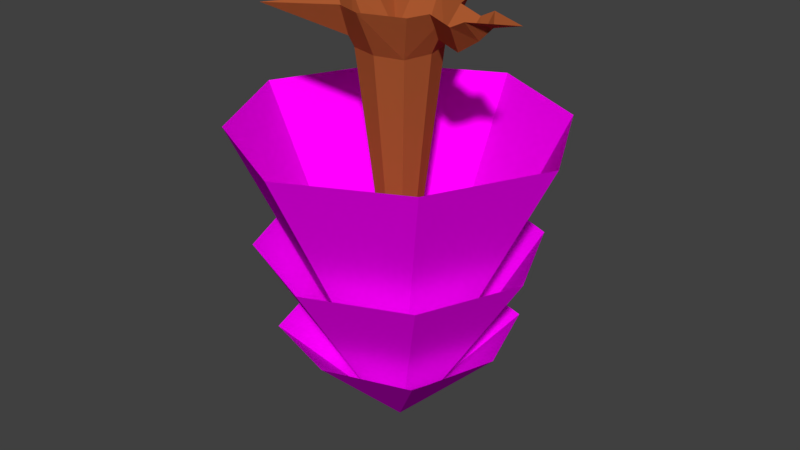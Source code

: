 # Source: tree2.blend  (saved by Blender 2.78.0; exported with 4.5.12 LTS)
import bpy
from mathutils import Matrix  # noqa: F401  (used for matrix-valued properties, if any)

bpy.ops.wm.read_factory_settings(use_empty=True)
scene = bpy.context.scene
scene.name = 'Scene'

# ---- collections
col_collection_1 = bpy.data.collections.new('Collection 1'); scene.collection.children.link(col_collection_1)

# ---- materials (node trees are filled in below, after node groups)
mat_material = bpy.data.materials.new('Material')
mat_material.alpha_threshold = 0.0
mat_material.use_transparent_shadow = False
mat_material.diffuse_color = (0.9955, 0.0, 1.0, 1.0)
mat_material.roughness = 0.5
mat_bark = bpy.data.materials.new('bark')
mat_bark.alpha_threshold = 0.0
mat_bark.use_transparent_shadow = False
mat_bark.diffuse_color = (0.4, 0.1002, 0.03, 1.0)
mat_bark.roughness = 0.5

# ---- material node trees

# ---- world
world_world = bpy.data.worlds.new('World'); scene.world = world_world
world_world.color = (0.05088, 0.05088, 0.05088)
world_world.use_sun_shadow = False
world_world.sun_shadow_jitter_overblur = 0.0
world_world.cycles.sampling_method = 'MANUAL'

# ---- meshes
me_0_003 = bpy.data.meshes.new('0.003')
me_0_003.from_pydata([(0.02164, -0.007427, -56.88), (48.02, 48.01, 7.11), (64.03, 0.01314, 7.11), (48.01, -47.96, 7.11), (0.02162, -64.03, 7.11), (-47.99, -47.98, 7.11), (-63.93, -0.007426, 7.11), (0.02164, 63.94, 7.11), (-48.04, 47.91, 7.11), (56.03, 56.0, 59.09), (0.02164, 79.98, 59.09), (80.05, -0.00743, 59.09), (56.07, -55.99, 59.09), (0.02162, -80.02, 59.09), (-56.0, -55.98, 59.09), (-79.97, -0.007426, 59.09), (-55.99, 56.0, 59.09), (21.01, 21.0, -20.91), (30.02, -0.007429, -20.91), (21.04, -20.98, -20.91), (0.02164, -30.0, -20.91), (-20.99, -20.98, -20.91), (-29.98, -0.007427, -20.91), (0.02164, 29.99, -20.91), (-20.98, 20.99, -20.91), (32.04, 32.01, 31.1), (0.02164, 47.98, 31.1), (0.02164, 96.01, 127.1), (64.02, 64.0, 127.1), (96.03, -0.007431, 127.1), (64.07, -64.01, 127.1), (0.03154, -96.0, 127.1), (-64.01, -63.96, 127.1), (-95.95, -0.007426, 127.1), (-63.97, 64.0, 127.1), (48.03, -0.007429, 31.1), (32.06, -32.0, 31.1), (0.02164, -48.03, 31.1), (-31.93, -31.99, 31.1), (-47.96, -0.007426, 31.1), (-31.99, 32.01, 31.1)], [], [(0, 7, 1), (0, 8, 7), (0, 6, 8), (0, 5, 6), (0, 4, 5), (0, 3, 4), (0, 2, 3), (0, 1, 2), (17, 9, 11, 18), (18, 11, 12, 19), (19, 12, 13, 20), (20, 13, 14, 21), (21, 14, 15, 22), (22, 15, 16, 24), (24, 16, 10, 23), (23, 10, 9, 17), (26, 27, 28, 25), (25, 28, 29, 35), (35, 29, 30, 36), (36, 30, 31, 37), (37, 31, 32, 38), (38, 32, 33, 39), (39, 33, 34, 40), (40, 34, 27, 26)])
_uv = me_0_003.uv_layers.new(name='UVMap')
_uv.uv.foreach_set('vector', [0.5001, 0.5, 0.9998, 0.3185, 0.9998, 0.7333, 0.5001, 0.5, 0.7329, 9.998e-05, 0.9998, 0.3185, 0.5001, 0.5, 0.3188, 0.000272, 0.7329, 9.998e-05, 0.5001, 0.5, 0.0007746, 0.2663, 0.3188, 0.000272, 0.5001, 0.5, 9.998e-05, 0.6815, 0.0007746, 0.2663, 0.5001, 0.5, 0.2669, 0.9994, 9.998e-05, 0.6815, 0.5001, 0.5, 0.6818, 0.9999, 0.2669, 0.9994, 0.5001, 0.5, 0.9998, 0.7333, 0.6818, 0.9999, 0.5399, 0.4017, 0.7022, 0.0004746, 0.9999, 0.2901, 0.6069, 0.4554, 0.6069, 0.4554, 0.9999, 0.2901, 0.9947, 0.7025, 0.6023, 0.5417, 0.6023, 0.5417, 0.9947, 0.7025, 0.7103, 0.9942, 0.5456, 0.603, 0.5456, 0.603, 0.7103, 0.9942, 0.3027, 0.9942, 0.4613, 0.5971, 0.4613, 0.5971, 0.3027, 0.9942, 0.003931, 0.713, 0.3949, 0.5443, 0.3949, 0.5443, 0.003931, 0.713, 9.97e-05, 0.2999, 0.395, 0.4575, 0.395, 0.4575, 9.97e-05, 0.2999, 0.2866, 9.97e-05, 0.4542, 0.3944, 0.4542, 0.3944, 0.2866, 9.97e-05, 0.7022, 0.0004746, 0.5399, 0.4017, 0.6257, 0.5539, 0.9999, 0.719, 0.6927, 0.9987, 0.5427, 0.6121, 0.5427, 0.6121, 0.6927, 0.9987, 0.2778, 0.998, 0.4418, 0.625, 0.4418, 0.625, 0.2778, 0.998, 9.992e-05, 0.6926, 0.3795, 0.5448, 0.3795, 0.5448, 9.992e-05, 0.6926, 0.0008074, 0.2823, 0.3722, 0.4463, 0.3722, 0.4463, 0.0008074, 0.2823, 0.3037, 0.003881, 0.4535, 0.3878, 0.4535, 0.3878, 0.3037, 0.003881, 0.7166, 9.992e-05, 0.5546, 0.375, 0.5546, 0.375, 0.7166, 9.992e-05, 0.9999, 0.3032, 0.6208, 0.4525, 0.6208, 0.4525, 0.9999, 0.3032, 0.9999, 0.719, 0.6257, 0.5539])
me_0_003.materials.append(mat_material)
me_0_003.use_remesh_preserve_volume = False
me_0_003.use_remesh_preserve_attributes = False
me_0_003.use_mirror_vertex_groups = False
me_0_003.update()
me_0 = bpy.data.meshes.new('0')
me_0.from_pydata([(-18.0, -18.0, -18.0), (-48.0, -48.0, 0.0), (-27.0, -15.0, 0.0), (-15.0, -27.0, 0.0), (-16.0, 16.0, -24.0), (-12.0, 28.0, 0.0), (0.0, 32.0, 0.0), (0.0, 20.0, -24.0), (0.0, -32.0, 0.0), (-16.0, -16.0, -24.0), (0.0, -20.0, -24.0), (-32.0, 0.0, 0.0), (-28.0, 12.0, 0.0), (-20.0, 0.0, -24.0), (24.0, -24.0, 0.0), (16.0, -16.0, -24.0), (24.0, 0.0, -16.0), (26.31, -5.695, -8.542), (20.0, 0.0, -24.0), (28.0, -12.0, 0.0), (16.0, 16.0, -24.0), (26.31, 5.695, -8.542), (24.0, 24.0, 0.0), (28.0, 12.0, 0.0), (40.0, -12.0, -4.0), (36.0, 0.0, -20.0), (40.0, 12.0, -4.0), (48.0, -12.0, 0.0), (48.0, 0.0, -12.0), (48.0, 12.0, 0.0), (56.0, 0.0, -4.0), (72.0, 0.0, 0.0), (-28.0, 28.0, -4.0), (-48.0, 48.0, 0.0), (0.0, 0.0, -216.0)], [], [(0, 1, 2), (3, 1, 0), (6, 4, 5), (7, 4, 6), (8, 9, 10), (0, 8, 3), (8, 0, 9), (4, 11, 12), (13, 11, 4), (9, 11, 13), (0, 11, 9), (11, 0, 2), (14, 8, 15), (15, 8, 10), (15, 16, 17), (16, 15, 18), (14, 17, 19), (17, 14, 15), (16, 20, 21), (20, 16, 18), (21, 22, 23), (22, 21, 20), (20, 7, 6), (20, 6, 22), (17, 24, 19), (25, 17, 16), (17, 25, 24), (26, 21, 23), (25, 21, 26), (21, 25, 16), (27, 24, 28), (24, 25, 28), (28, 26, 29), (28, 25, 26), (30, 27, 28), (30, 28, 29), (31, 27, 30), (30, 29, 31), (4, 12, 32), (4, 32, 5), (32, 33, 5), (12, 33, 32), (18, 34, 20), (15, 34, 18), (10, 9, 34), (9, 13, 34), (20, 34, 7), (15, 10, 34), (34, 13, 4), (34, 4, 7)])
me_0.materials.append(mat_bark)
me_0.use_remesh_preserve_volume = False
me_0.use_remesh_preserve_attributes = False
me_0.use_mirror_vertex_groups = False
me_0.update()

# ---- objects
ob_0_003 = bpy.data.objects.new('0.003', me_0_003)
ob_0 = bpy.data.objects.new('0', me_0)

# ---- transforms, parenting, visibility, modifiers, constraints
ob_0_003.location = (-0.02164, 0.007427, -191.1)
ob_0_003.lineart.crease_threshold = 0.0
ob_0.location = (0.0, 0.0, 0.0)
ob_0.lineart.crease_threshold = 0.0

# ---- collection membership
col_collection_1.objects.link(ob_0_003)
col_collection_1.objects.link(ob_0)

# ---- scene / render settings (as saved in the file)
scene.frame_start = 1; scene.frame_end = 250; scene.frame_set(1)
scene.render.engine = 'BLENDER_EEVEE_NEXT'
scene.render.resolution_percentage = 50
scene.render.dither_intensity = 0.0
scene.cycles.use_denoising = False
scene.cycles.samples = 128
scene.cycles.sampling_pattern = 'TABULATED_SOBOL'
scene.cycles.light_sampling_threshold = 0.0
scene.cycles.use_adaptive_sampling = False
scene.cycles.use_light_tree = False
scene.cycles.blur_glossy = 0.0
scene.cycles.sample_clamp_indirect = 0.0
scene.view_settings.view_transform = 'Standard'
bpy.context.view_layer.update()

# ---- added for rendering (the .blend has no active camera and no usable light): camera, sun
cam_auto = bpy.data.cameras.new('AutoCamera')
cam_auto.lens = 50.0
cam_auto.sensor_width = 36.0
cam_auto.clip_end = 5970.83
ob_auto_camera = bpy.data.objects.new('AutoCamera', cam_auto)
scene.collection.objects.link(ob_auto_camera)
ob_auto_camera.location = (340.237, -408.251, 148.187)
ob_auto_camera.rotation_euler = (1.09748, -7.21219e-08, 0.694738)
scene.camera = ob_auto_camera
light_auto_sun = bpy.data.lights.new('AutoSun', 'SUN')
light_auto_sun.energy = 3.0
light_auto_sun.angle = 0.0523599
ob_auto_sun = bpy.data.objects.new('AutoSun', light_auto_sun)
scene.collection.objects.link(ob_auto_sun)
ob_auto_sun.rotation_euler = (0.872665, 0.174533, 0.523599)
bpy.context.view_layer.update()
